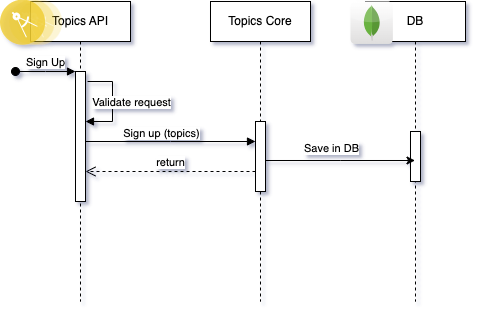

The diagram above was exported from draw.io. Its source (the exported page's mxGraphModel, read from the mxfile embedded in the PNG):
<mxGraphModel dx="1674" dy="786" grid="1" gridSize="10" guides="1" tooltips="1" connect="1" arrows="1" fold="1" page="1" pageScale="1" pageWidth="850" pageHeight="1100" math="0" shadow="0">
  <root>
    <mxCell id="0" />
    <mxCell id="1" parent="0" />
    <mxCell id="2" value="Topics API" style="shape=umlLifeline;perimeter=lifelinePerimeter;whiteSpace=wrap;html=1;container=0;dropTarget=0;collapsible=0;recursiveResize=0;outlineConnect=0;portConstraint=eastwest;newEdgeStyle={&quot;edgeStyle&quot;:&quot;elbowEdgeStyle&quot;,&quot;elbow&quot;:&quot;vertical&quot;,&quot;curved&quot;:0,&quot;rounded&quot;:0};" vertex="1" parent="1">
      <mxGeometry x="40" y="40" width="100" height="300" as="geometry" />
    </mxCell>
    <mxCell id="3" value="" style="html=1;points=[];perimeter=orthogonalPerimeter;outlineConnect=0;targetShapes=umlLifeline;portConstraint=eastwest;newEdgeStyle={&quot;edgeStyle&quot;:&quot;elbowEdgeStyle&quot;,&quot;elbow&quot;:&quot;vertical&quot;,&quot;curved&quot;:0,&quot;rounded&quot;:0};" vertex="1" parent="2">
      <mxGeometry x="45" y="70" width="10" height="130" as="geometry" />
    </mxCell>
    <mxCell id="4" value="Sign Up" style="html=1;verticalAlign=bottom;startArrow=oval;endArrow=block;startSize=8;edgeStyle=elbowEdgeStyle;elbow=vertical;curved=0;rounded=0;" edge="1" parent="2" target="3">
      <mxGeometry relative="1" as="geometry">
        <mxPoint x="-15" y="70" as="sourcePoint" />
      </mxGeometry>
    </mxCell>
    <mxCell id="5" value="Topics Core" style="shape=umlLifeline;perimeter=lifelinePerimeter;whiteSpace=wrap;html=1;container=0;dropTarget=0;collapsible=0;recursiveResize=0;outlineConnect=0;portConstraint=eastwest;newEdgeStyle={&quot;edgeStyle&quot;:&quot;elbowEdgeStyle&quot;,&quot;elbow&quot;:&quot;vertical&quot;,&quot;curved&quot;:0,&quot;rounded&quot;:0};" vertex="1" parent="1">
      <mxGeometry x="220" y="40" width="100" height="300" as="geometry" />
    </mxCell>
    <mxCell id="6" value="" style="html=1;points=[];perimeter=orthogonalPerimeter;outlineConnect=0;targetShapes=umlLifeline;portConstraint=eastwest;newEdgeStyle={&quot;edgeStyle&quot;:&quot;elbowEdgeStyle&quot;,&quot;elbow&quot;:&quot;vertical&quot;,&quot;curved&quot;:0,&quot;rounded&quot;:0};" vertex="1" parent="5">
      <mxGeometry x="45" y="120" width="10" height="70" as="geometry" />
    </mxCell>
    <mxCell id="7" value="" style="html=1;verticalAlign=bottom;endArrow=block;edgeStyle=elbowEdgeStyle;elbow=vertical;curved=0;rounded=0;" edge="1" parent="1">
      <mxGeometry relative="1" as="geometry">
        <mxPoint x="95" y="180" as="sourcePoint" />
        <Array as="points">
          <mxPoint x="180" y="180" />
        </Array>
        <mxPoint x="265" y="180" as="targetPoint" />
      </mxGeometry>
    </mxCell>
    <mxCell id="8" value="Sign up (topics)" style="edgeLabel;html=1;align=center;verticalAlign=middle;resizable=0;points=[];" vertex="1" connectable="0" parent="7">
      <mxGeometry x="-0.1412" y="2" relative="1" as="geometry">
        <mxPoint x="2" y="-7" as="offset" />
      </mxGeometry>
    </mxCell>
    <mxCell id="9" value="return" style="html=1;verticalAlign=bottom;endArrow=open;dashed=1;endSize=8;edgeStyle=elbowEdgeStyle;elbow=vertical;curved=0;rounded=0;" edge="1" parent="1">
      <mxGeometry relative="1" as="geometry">
        <mxPoint x="95" y="210" as="targetPoint" />
        <Array as="points">
          <mxPoint x="190" y="210" />
        </Array>
        <mxPoint x="265" y="210" as="sourcePoint" />
      </mxGeometry>
    </mxCell>
    <mxCell id="10" value="" style="image;aspect=fixed;perimeter=ellipsePerimeter;html=1;align=center;shadow=0;dashed=0;fontColor=#4277BB;labelBackgroundColor=default;fontSize=12;spacingTop=3;image=img/lib/ibm/applications/microservice.svg;" vertex="1" parent="1">
      <mxGeometry x="10" y="38.5" width="62.2" height="45.4" as="geometry" />
    </mxCell>
    <mxCell id="11" value="DB" style="shape=umlLifeline;perimeter=lifelinePerimeter;whiteSpace=wrap;html=1;container=0;dropTarget=0;collapsible=0;recursiveResize=0;outlineConnect=0;portConstraint=eastwest;newEdgeStyle={&quot;edgeStyle&quot;:&quot;elbowEdgeStyle&quot;,&quot;elbow&quot;:&quot;vertical&quot;,&quot;curved&quot;:0,&quot;rounded&quot;:0};" vertex="1" parent="1">
      <mxGeometry x="375" y="40" width="100" height="300" as="geometry" />
    </mxCell>
    <mxCell id="12" value="" style="html=1;points=[];perimeter=orthogonalPerimeter;outlineConnect=0;targetShapes=umlLifeline;portConstraint=eastwest;newEdgeStyle={&quot;edgeStyle&quot;:&quot;elbowEdgeStyle&quot;,&quot;elbow&quot;:&quot;vertical&quot;,&quot;curved&quot;:0,&quot;rounded&quot;:0};" vertex="1" parent="11">
      <mxGeometry x="45" y="130" width="10" height="50" as="geometry" />
    </mxCell>
    <mxCell id="13" value="" style="dashed=0;outlineConnect=0;html=1;align=center;labelPosition=center;verticalLabelPosition=bottom;verticalAlign=top;shape=mxgraph.webicons.mongodb;gradientColor=#DFDEDE" vertex="1" parent="1">
      <mxGeometry x="360" y="40" width="42.4" height="42.4" as="geometry" />
    </mxCell>
    <mxCell id="14" style="edgeStyle=elbowEdgeStyle;rounded=0;orthogonalLoop=1;jettySize=auto;html=1;elbow=vertical;curved=0;" edge="1" parent="1">
      <mxGeometry relative="1" as="geometry">
        <mxPoint x="275" y="199" as="sourcePoint" />
        <mxPoint x="424.5" y="199" as="targetPoint" />
      </mxGeometry>
    </mxCell>
    <mxCell id="15" value="Save in DB" style="edgeLabel;html=1;align=center;verticalAlign=middle;resizable=0;points=[];" vertex="1" connectable="0" parent="14">
      <mxGeometry x="0.1237" y="1" relative="1" as="geometry">
        <mxPoint x="-19" y="-12" as="offset" />
      </mxGeometry>
    </mxCell>
    <mxCell id="16" value="" style="html=1;verticalAlign=bottom;endArrow=block;edgeStyle=elbowEdgeStyle;elbow=horizontal;curved=0;rounded=0;" edge="1" parent="1">
      <mxGeometry relative="1" as="geometry">
        <mxPoint x="97" y="120" as="sourcePoint" />
        <Array as="points">
          <mxPoint x="122" y="120" />
        </Array>
        <mxPoint x="95" y="160" as="targetPoint" />
      </mxGeometry>
    </mxCell>
    <mxCell id="17" value="Validate request" style="edgeLabel;html=1;align=center;verticalAlign=middle;resizable=0;points=[];" vertex="1" connectable="0" parent="16">
      <mxGeometry x="-0.1412" y="2" relative="1" as="geometry">
        <mxPoint x="16" y="5" as="offset" />
      </mxGeometry>
    </mxCell>
  </root>
</mxGraphModel>